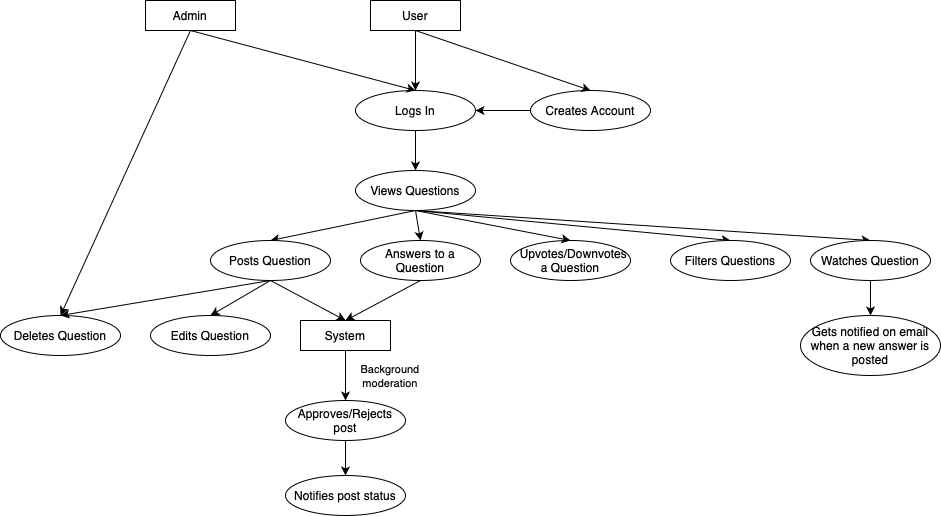

The diagram above was exported from draw.io. Its source (the exported page's mxGraphModel, read from the mxfile embedded in the PNG):
<mxGraphModel dx="1665" dy="610" grid="1" gridSize="10" guides="1" tooltips="1" connect="1" arrows="1" fold="1" page="1" pageScale="1" pageWidth="827" pageHeight="1169" math="0" shadow="0">
  <root>
    <mxCell id="0" />
    <mxCell id="1" parent="0" />
    <mxCell id="5DZ8b1hLjWzHU3RkaXgs-1" value="User" style="rounded=0;whiteSpace=wrap;html=1;" vertex="1" parent="1">
      <mxGeometry x="350" y="110" width="90" height="30" as="geometry" />
    </mxCell>
    <mxCell id="5DZ8b1hLjWzHU3RkaXgs-2" value="Logs In" style="ellipse;whiteSpace=wrap;html=1;" vertex="1" parent="1">
      <mxGeometry x="335" y="200" width="120" height="40" as="geometry" />
    </mxCell>
    <mxCell id="5DZ8b1hLjWzHU3RkaXgs-3" value="Creates Account" style="ellipse;whiteSpace=wrap;html=1;" vertex="1" parent="1">
      <mxGeometry x="510" y="200" width="120" height="40" as="geometry" />
    </mxCell>
    <mxCell id="5DZ8b1hLjWzHU3RkaXgs-7" value="" style="endArrow=classic;html=1;rounded=0;exitX=0.5;exitY=1;exitDx=0;exitDy=0;entryX=0.5;entryY=0;entryDx=0;entryDy=0;" edge="1" parent="1" source="5DZ8b1hLjWzHU3RkaXgs-1" target="5DZ8b1hLjWzHU3RkaXgs-2">
      <mxGeometry width="50" height="50" relative="1" as="geometry">
        <mxPoint x="220" y="240" as="sourcePoint" />
        <mxPoint x="270" y="190" as="targetPoint" />
      </mxGeometry>
    </mxCell>
    <mxCell id="5DZ8b1hLjWzHU3RkaXgs-8" value="" style="endArrow=classic;html=1;rounded=0;exitX=0.5;exitY=1;exitDx=0;exitDy=0;entryX=0.5;entryY=0;entryDx=0;entryDy=0;" edge="1" parent="1" source="5DZ8b1hLjWzHU3RkaXgs-1" target="5DZ8b1hLjWzHU3RkaXgs-3">
      <mxGeometry width="50" height="50" relative="1" as="geometry">
        <mxPoint x="510" y="170" as="sourcePoint" />
        <mxPoint x="560" y="120" as="targetPoint" />
      </mxGeometry>
    </mxCell>
    <mxCell id="5DZ8b1hLjWzHU3RkaXgs-9" value="" style="endArrow=classic;html=1;rounded=0;exitX=0;exitY=0.5;exitDx=0;exitDy=0;entryX=1;entryY=0.5;entryDx=0;entryDy=0;" edge="1" parent="1" source="5DZ8b1hLjWzHU3RkaXgs-3" target="5DZ8b1hLjWzHU3RkaXgs-2">
      <mxGeometry width="50" height="50" relative="1" as="geometry">
        <mxPoint x="380" y="260" as="sourcePoint" />
        <mxPoint x="430" y="210" as="targetPoint" />
      </mxGeometry>
    </mxCell>
    <mxCell id="5DZ8b1hLjWzHU3RkaXgs-10" value="" style="endArrow=classic;html=1;rounded=0;exitX=0.5;exitY=1;exitDx=0;exitDy=0;" edge="1" parent="1" source="5DZ8b1hLjWzHU3RkaXgs-2">
      <mxGeometry width="50" height="50" relative="1" as="geometry">
        <mxPoint x="450" y="340" as="sourcePoint" />
        <mxPoint x="395" y="280" as="targetPoint" />
      </mxGeometry>
    </mxCell>
    <mxCell id="5DZ8b1hLjWzHU3RkaXgs-11" value="Views Questions" style="ellipse;whiteSpace=wrap;html=1;" vertex="1" parent="1">
      <mxGeometry x="335" y="280" width="120" height="40" as="geometry" />
    </mxCell>
    <mxCell id="5DZ8b1hLjWzHU3RkaXgs-12" value="" style="endArrow=classic;html=1;rounded=0;exitX=0.5;exitY=1;exitDx=0;exitDy=0;entryX=0.5;entryY=0;entryDx=0;entryDy=0;" edge="1" parent="1" source="5DZ8b1hLjWzHU3RkaXgs-11" target="5DZ8b1hLjWzHU3RkaXgs-13">
      <mxGeometry width="50" height="50" relative="1" as="geometry">
        <mxPoint x="440" y="380" as="sourcePoint" />
        <mxPoint x="395" y="370" as="targetPoint" />
      </mxGeometry>
    </mxCell>
    <mxCell id="5DZ8b1hLjWzHU3RkaXgs-13" value="Posts Question" style="ellipse;whiteSpace=wrap;html=1;" vertex="1" parent="1">
      <mxGeometry x="190" y="350" width="120" height="40" as="geometry" />
    </mxCell>
    <mxCell id="5DZ8b1hLjWzHU3RkaXgs-14" value="Answers to a Question" style="ellipse;whiteSpace=wrap;html=1;" vertex="1" parent="1">
      <mxGeometry x="340" y="350" width="120" height="40" as="geometry" />
    </mxCell>
    <mxCell id="5DZ8b1hLjWzHU3RkaXgs-15" value="" style="endArrow=classic;html=1;rounded=0;exitX=0.5;exitY=1;exitDx=0;exitDy=0;entryX=0.5;entryY=0;entryDx=0;entryDy=0;" edge="1" parent="1" source="5DZ8b1hLjWzHU3RkaXgs-11" target="5DZ8b1hLjWzHU3RkaXgs-14">
      <mxGeometry width="50" height="50" relative="1" as="geometry">
        <mxPoint x="530" y="380" as="sourcePoint" />
        <mxPoint x="580" y="330" as="targetPoint" />
      </mxGeometry>
    </mxCell>
    <mxCell id="5DZ8b1hLjWzHU3RkaXgs-16" value="&amp;nbsp; Upvotes/Downvotes a Question" style="ellipse;whiteSpace=wrap;html=1;" vertex="1" parent="1">
      <mxGeometry x="490" y="350" width="120" height="40" as="geometry" />
    </mxCell>
    <mxCell id="5DZ8b1hLjWzHU3RkaXgs-17" value="" style="endArrow=classic;html=1;rounded=0;exitX=0.5;exitY=1;exitDx=0;exitDy=0;entryX=0.5;entryY=0;entryDx=0;entryDy=0;" edge="1" parent="1" source="5DZ8b1hLjWzHU3RkaXgs-11" target="5DZ8b1hLjWzHU3RkaXgs-16">
      <mxGeometry width="50" height="50" relative="1" as="geometry">
        <mxPoint x="500" y="350" as="sourcePoint" />
        <mxPoint x="550" y="360" as="targetPoint" />
      </mxGeometry>
    </mxCell>
    <mxCell id="5DZ8b1hLjWzHU3RkaXgs-20" value="Deletes Question" style="ellipse;whiteSpace=wrap;html=1;" vertex="1" parent="1">
      <mxGeometry x="-20" y="425" width="120" height="40" as="geometry" />
    </mxCell>
    <mxCell id="5DZ8b1hLjWzHU3RkaXgs-22" value="Edits Question" style="ellipse;whiteSpace=wrap;html=1;" vertex="1" parent="1">
      <mxGeometry x="130" y="425" width="120" height="40" as="geometry" />
    </mxCell>
    <mxCell id="5DZ8b1hLjWzHU3RkaXgs-25" value="Admin" style="rounded=0;whiteSpace=wrap;html=1;" vertex="1" parent="1">
      <mxGeometry x="125" y="110" width="90" height="30" as="geometry" />
    </mxCell>
    <mxCell id="5DZ8b1hLjWzHU3RkaXgs-26" value="" style="endArrow=classic;html=1;rounded=0;exitX=0.5;exitY=1;exitDx=0;exitDy=0;entryX=0.5;entryY=0;entryDx=0;entryDy=0;" edge="1" parent="1" source="5DZ8b1hLjWzHU3RkaXgs-25" target="5DZ8b1hLjWzHU3RkaXgs-20">
      <mxGeometry width="50" height="50" relative="1" as="geometry">
        <mxPoint x="80" y="470" as="sourcePoint" />
        <mxPoint x="130" y="420" as="targetPoint" />
      </mxGeometry>
    </mxCell>
    <mxCell id="5DZ8b1hLjWzHU3RkaXgs-27" value="" style="endArrow=classic;html=1;rounded=0;exitX=0.5;exitY=1;exitDx=0;exitDy=0;entryX=0.5;entryY=0;entryDx=0;entryDy=0;" edge="1" parent="1" source="5DZ8b1hLjWzHU3RkaXgs-25" target="5DZ8b1hLjWzHU3RkaXgs-2">
      <mxGeometry width="50" height="50" relative="1" as="geometry">
        <mxPoint x="200" y="220" as="sourcePoint" />
        <mxPoint x="250" y="170" as="targetPoint" />
      </mxGeometry>
    </mxCell>
    <mxCell id="5DZ8b1hLjWzHU3RkaXgs-30" value="System" style="rounded=0;whiteSpace=wrap;html=1;" vertex="1" parent="1">
      <mxGeometry x="280" y="430" width="90" height="30" as="geometry" />
    </mxCell>
    <mxCell id="5DZ8b1hLjWzHU3RkaXgs-31" value="" style="endArrow=classic;html=1;rounded=0;exitX=0.5;exitY=1;exitDx=0;exitDy=0;" edge="1" parent="1" source="5DZ8b1hLjWzHU3RkaXgs-13">
      <mxGeometry width="50" height="50" relative="1" as="geometry">
        <mxPoint x="290" y="420" as="sourcePoint" />
        <mxPoint x="325" y="430" as="targetPoint" />
      </mxGeometry>
    </mxCell>
    <mxCell id="5DZ8b1hLjWzHU3RkaXgs-33" value="Approves/Rejects post" style="ellipse;whiteSpace=wrap;html=1;" vertex="1" parent="1">
      <mxGeometry x="265" y="510" width="120" height="40" as="geometry" />
    </mxCell>
    <mxCell id="5DZ8b1hLjWzHU3RkaXgs-34" value="" style="endArrow=classic;html=1;rounded=0;entryX=0.5;entryY=0;entryDx=0;entryDy=0;exitX=0.5;exitY=1;exitDx=0;exitDy=0;" edge="1" parent="1" source="5DZ8b1hLjWzHU3RkaXgs-30" target="5DZ8b1hLjWzHU3RkaXgs-33">
      <mxGeometry width="50" height="50" relative="1" as="geometry">
        <mxPoint x="245" y="450" as="sourcePoint" />
        <mxPoint x="430" y="500" as="targetPoint" />
      </mxGeometry>
    </mxCell>
    <mxCell id="5DZ8b1hLjWzHU3RkaXgs-35" value="" style="endArrow=classic;html=1;rounded=0;exitX=0.5;exitY=1;exitDx=0;exitDy=0;entryX=0.5;entryY=0;entryDx=0;entryDy=0;" edge="1" parent="1" source="5DZ8b1hLjWzHU3RkaXgs-14" target="5DZ8b1hLjWzHU3RkaXgs-30">
      <mxGeometry width="50" height="50" relative="1" as="geometry">
        <mxPoint x="360" y="510" as="sourcePoint" />
        <mxPoint x="410" y="460" as="targetPoint" />
      </mxGeometry>
    </mxCell>
    <mxCell id="5DZ8b1hLjWzHU3RkaXgs-36" value="" style="endArrow=classic;html=1;rounded=0;exitX=0.5;exitY=1;exitDx=0;exitDy=0;entryX=0.5;entryY=0;entryDx=0;entryDy=0;" edge="1" parent="1" source="5DZ8b1hLjWzHU3RkaXgs-33" target="5DZ8b1hLjWzHU3RkaXgs-37">
      <mxGeometry width="50" height="50" relative="1" as="geometry">
        <mxPoint x="210" y="660" as="sourcePoint" />
        <mxPoint x="245" y="590" as="targetPoint" />
      </mxGeometry>
    </mxCell>
    <mxCell id="5DZ8b1hLjWzHU3RkaXgs-37" value="Notifies post status" style="ellipse;whiteSpace=wrap;html=1;" vertex="1" parent="1">
      <mxGeometry x="265" y="585" width="120" height="40" as="geometry" />
    </mxCell>
    <mxCell id="5DZ8b1hLjWzHU3RkaXgs-39" value="" style="endArrow=classic;html=1;rounded=0;exitX=0.5;exitY=1;exitDx=0;exitDy=0;entryX=0.5;entryY=0;entryDx=0;entryDy=0;" edge="1" parent="1" source="5DZ8b1hLjWzHU3RkaXgs-13" target="5DZ8b1hLjWzHU3RkaXgs-22">
      <mxGeometry width="50" height="50" relative="1" as="geometry">
        <mxPoint x="40" y="580" as="sourcePoint" />
        <mxPoint x="90" y="530" as="targetPoint" />
      </mxGeometry>
    </mxCell>
    <mxCell id="5DZ8b1hLjWzHU3RkaXgs-40" value="" style="endArrow=classic;html=1;rounded=0;exitX=0.5;exitY=1;exitDx=0;exitDy=0;entryX=0.5;entryY=0;entryDx=0;entryDy=0;" edge="1" parent="1" source="5DZ8b1hLjWzHU3RkaXgs-13" target="5DZ8b1hLjWzHU3RkaXgs-20">
      <mxGeometry width="50" height="50" relative="1" as="geometry">
        <mxPoint x="60" y="590" as="sourcePoint" />
        <mxPoint x="110" y="540" as="targetPoint" />
      </mxGeometry>
    </mxCell>
    <mxCell id="5DZ8b1hLjWzHU3RkaXgs-41" value="" style="endArrow=classic;html=1;rounded=0;exitX=0.5;exitY=1;exitDx=0;exitDy=0;entryX=0.5;entryY=0;entryDx=0;entryDy=0;" edge="1" parent="1" source="5DZ8b1hLjWzHU3RkaXgs-11" target="5DZ8b1hLjWzHU3RkaXgs-43">
      <mxGeometry width="50" height="50" relative="1" as="geometry">
        <mxPoint x="630" y="340" as="sourcePoint" />
        <mxPoint x="700" y="360" as="targetPoint" />
      </mxGeometry>
    </mxCell>
    <mxCell id="5DZ8b1hLjWzHU3RkaXgs-43" value="Filters Questions" style="ellipse;whiteSpace=wrap;html=1;" vertex="1" parent="1">
      <mxGeometry x="650" y="350" width="120" height="40" as="geometry" />
    </mxCell>
    <mxCell id="5DZ8b1hLjWzHU3RkaXgs-44" value="" style="endArrow=classic;html=1;rounded=0;exitX=0.5;exitY=1;exitDx=0;exitDy=0;entryX=0.5;entryY=0;entryDx=0;entryDy=0;" edge="1" parent="1" source="5DZ8b1hLjWzHU3RkaXgs-11" target="5DZ8b1hLjWzHU3RkaXgs-45">
      <mxGeometry width="50" height="50" relative="1" as="geometry">
        <mxPoint x="580" y="320" as="sourcePoint" />
        <mxPoint x="840" y="350" as="targetPoint" />
      </mxGeometry>
    </mxCell>
    <mxCell id="5DZ8b1hLjWzHU3RkaXgs-45" value="Watches Question" style="ellipse;whiteSpace=wrap;html=1;" vertex="1" parent="1">
      <mxGeometry x="790" y="350" width="120" height="40" as="geometry" />
    </mxCell>
    <mxCell id="5DZ8b1hLjWzHU3RkaXgs-48" value="Gets notified on email when a new answer is posted" style="ellipse;whiteSpace=wrap;html=1;" vertex="1" parent="1">
      <mxGeometry x="780" y="425" width="140" height="60" as="geometry" />
    </mxCell>
    <mxCell id="5DZ8b1hLjWzHU3RkaXgs-49" value="" style="endArrow=classic;html=1;rounded=0;exitX=0.5;exitY=1;exitDx=0;exitDy=0;entryX=0.5;entryY=0;entryDx=0;entryDy=0;" edge="1" parent="1" source="5DZ8b1hLjWzHU3RkaXgs-45" target="5DZ8b1hLjWzHU3RkaXgs-48">
      <mxGeometry width="50" height="50" relative="1" as="geometry">
        <mxPoint x="930" y="350" as="sourcePoint" />
        <mxPoint x="850" y="450" as="targetPoint" />
      </mxGeometry>
    </mxCell>
    <mxCell id="5DZ8b1hLjWzHU3RkaXgs-50" value="&lt;font style=&quot;font-size: 11px;&quot;&gt;Background moderation&lt;/font&gt;" style="text;html=1;align=center;verticalAlign=middle;whiteSpace=wrap;rounded=0;" vertex="1" parent="1">
      <mxGeometry x="350" y="480" width="40" height="10" as="geometry" />
    </mxCell>
  </root>
</mxGraphModel>